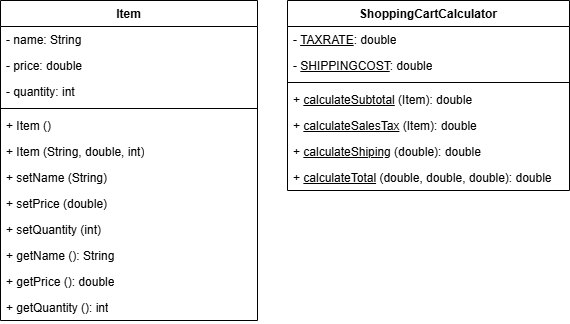

The diagram above was exported from draw.io. Its source (the exported page's mxGraphModel, read from the mxfile embedded in the PNG):
<mxGraphModel dx="1056" dy="788" grid="0" gridSize="10" guides="1" tooltips="1" connect="1" arrows="1" fold="1" page="0" pageScale="1" pageWidth="850" pageHeight="1100" math="0" shadow="0">
  <root>
    <mxCell id="0" />
    <mxCell id="1" parent="0" />
    <mxCell id="3aNYiJNPA7y2yglRmXxV-5" value="Item" style="swimlane;fontStyle=1;align=center;verticalAlign=top;childLayout=stackLayout;horizontal=1;startSize=26;horizontalStack=0;resizeParent=1;resizeParentMax=0;resizeLast=0;collapsible=1;marginBottom=0;whiteSpace=wrap;html=1;" vertex="1" parent="1">
      <mxGeometry x="-46" y="3" width="257" height="320" as="geometry" />
    </mxCell>
    <mxCell id="3aNYiJNPA7y2yglRmXxV-6" value="- name: String" style="text;strokeColor=none;fillColor=none;align=left;verticalAlign=top;spacingLeft=4;spacingRight=4;overflow=hidden;rotatable=0;points=[[0,0.5],[1,0.5]];portConstraint=eastwest;whiteSpace=wrap;html=1;" vertex="1" parent="3aNYiJNPA7y2yglRmXxV-5">
      <mxGeometry y="26" width="257" height="26" as="geometry" />
    </mxCell>
    <mxCell id="3aNYiJNPA7y2yglRmXxV-9" value="- price: double" style="text;strokeColor=none;fillColor=none;align=left;verticalAlign=top;spacingLeft=4;spacingRight=4;overflow=hidden;rotatable=0;points=[[0,0.5],[1,0.5]];portConstraint=eastwest;whiteSpace=wrap;html=1;" vertex="1" parent="3aNYiJNPA7y2yglRmXxV-5">
      <mxGeometry y="52" width="257" height="26" as="geometry" />
    </mxCell>
    <mxCell id="3aNYiJNPA7y2yglRmXxV-10" value="- quantity: int" style="text;strokeColor=none;fillColor=none;align=left;verticalAlign=top;spacingLeft=4;spacingRight=4;overflow=hidden;rotatable=0;points=[[0,0.5],[1,0.5]];portConstraint=eastwest;whiteSpace=wrap;html=1;" vertex="1" parent="3aNYiJNPA7y2yglRmXxV-5">
      <mxGeometry y="78" width="257" height="26" as="geometry" />
    </mxCell>
    <mxCell id="3aNYiJNPA7y2yglRmXxV-7" value="" style="line;strokeWidth=1;fillColor=none;align=left;verticalAlign=middle;spacingTop=-1;spacingLeft=3;spacingRight=3;rotatable=0;labelPosition=right;points=[];portConstraint=eastwest;strokeColor=inherit;" vertex="1" parent="3aNYiJNPA7y2yglRmXxV-5">
      <mxGeometry y="104" width="257" height="8" as="geometry" />
    </mxCell>
    <mxCell id="3aNYiJNPA7y2yglRmXxV-8" value="+ Item ()" style="text;strokeColor=none;fillColor=none;align=left;verticalAlign=top;spacingLeft=4;spacingRight=4;overflow=hidden;rotatable=0;points=[[0,0.5],[1,0.5]];portConstraint=eastwest;whiteSpace=wrap;html=1;" vertex="1" parent="3aNYiJNPA7y2yglRmXxV-5">
      <mxGeometry y="112" width="257" height="26" as="geometry" />
    </mxCell>
    <mxCell id="3aNYiJNPA7y2yglRmXxV-11" value="+ Item (String, double, int)" style="text;strokeColor=none;fillColor=none;align=left;verticalAlign=top;spacingLeft=4;spacingRight=4;overflow=hidden;rotatable=0;points=[[0,0.5],[1,0.5]];portConstraint=eastwest;whiteSpace=wrap;html=1;" vertex="1" parent="3aNYiJNPA7y2yglRmXxV-5">
      <mxGeometry y="138" width="257" height="26" as="geometry" />
    </mxCell>
    <mxCell id="3aNYiJNPA7y2yglRmXxV-12" value="+ setName (String)" style="text;strokeColor=none;fillColor=none;align=left;verticalAlign=top;spacingLeft=4;spacingRight=4;overflow=hidden;rotatable=0;points=[[0,0.5],[1,0.5]];portConstraint=eastwest;whiteSpace=wrap;html=1;" vertex="1" parent="3aNYiJNPA7y2yglRmXxV-5">
      <mxGeometry y="164" width="257" height="26" as="geometry" />
    </mxCell>
    <mxCell id="3aNYiJNPA7y2yglRmXxV-13" value="+ setPrice (double)" style="text;strokeColor=none;fillColor=none;align=left;verticalAlign=top;spacingLeft=4;spacingRight=4;overflow=hidden;rotatable=0;points=[[0,0.5],[1,0.5]];portConstraint=eastwest;whiteSpace=wrap;html=1;" vertex="1" parent="3aNYiJNPA7y2yglRmXxV-5">
      <mxGeometry y="190" width="257" height="26" as="geometry" />
    </mxCell>
    <mxCell id="3aNYiJNPA7y2yglRmXxV-14" value="+ setQuantity (int)" style="text;strokeColor=none;fillColor=none;align=left;verticalAlign=top;spacingLeft=4;spacingRight=4;overflow=hidden;rotatable=0;points=[[0,0.5],[1,0.5]];portConstraint=eastwest;whiteSpace=wrap;html=1;" vertex="1" parent="3aNYiJNPA7y2yglRmXxV-5">
      <mxGeometry y="216" width="257" height="26" as="geometry" />
    </mxCell>
    <mxCell id="3aNYiJNPA7y2yglRmXxV-15" value="+ getName (): String" style="text;strokeColor=none;fillColor=none;align=left;verticalAlign=top;spacingLeft=4;spacingRight=4;overflow=hidden;rotatable=0;points=[[0,0.5],[1,0.5]];portConstraint=eastwest;whiteSpace=wrap;html=1;" vertex="1" parent="3aNYiJNPA7y2yglRmXxV-5">
      <mxGeometry y="242" width="257" height="26" as="geometry" />
    </mxCell>
    <mxCell id="3aNYiJNPA7y2yglRmXxV-16" value="+ getPrice (): double" style="text;strokeColor=none;fillColor=none;align=left;verticalAlign=top;spacingLeft=4;spacingRight=4;overflow=hidden;rotatable=0;points=[[0,0.5],[1,0.5]];portConstraint=eastwest;whiteSpace=wrap;html=1;" vertex="1" parent="3aNYiJNPA7y2yglRmXxV-5">
      <mxGeometry y="268" width="257" height="26" as="geometry" />
    </mxCell>
    <mxCell id="3aNYiJNPA7y2yglRmXxV-17" value="+ getQuantity (): int" style="text;strokeColor=none;fillColor=none;align=left;verticalAlign=top;spacingLeft=4;spacingRight=4;overflow=hidden;rotatable=0;points=[[0,0.5],[1,0.5]];portConstraint=eastwest;whiteSpace=wrap;html=1;" vertex="1" parent="3aNYiJNPA7y2yglRmXxV-5">
      <mxGeometry y="294" width="257" height="26" as="geometry" />
    </mxCell>
    <mxCell id="3aNYiJNPA7y2yglRmXxV-18" value="ShoppingCartCalculator" style="swimlane;fontStyle=1;align=center;verticalAlign=top;childLayout=stackLayout;horizontal=1;startSize=26;horizontalStack=0;resizeParent=1;resizeParentMax=0;resizeLast=0;collapsible=1;marginBottom=0;whiteSpace=wrap;html=1;" vertex="1" parent="1">
      <mxGeometry x="241" y="3" width="282" height="190" as="geometry" />
    </mxCell>
    <mxCell id="3aNYiJNPA7y2yglRmXxV-19" value="- &lt;u&gt;TAXRATE&lt;/u&gt;: double" style="text;strokeColor=none;fillColor=none;align=left;verticalAlign=top;spacingLeft=4;spacingRight=4;overflow=hidden;rotatable=0;points=[[0,0.5],[1,0.5]];portConstraint=eastwest;whiteSpace=wrap;html=1;" vertex="1" parent="3aNYiJNPA7y2yglRmXxV-18">
      <mxGeometry y="26" width="282" height="26" as="geometry" />
    </mxCell>
    <mxCell id="3aNYiJNPA7y2yglRmXxV-20" value="- &lt;u&gt;SHIPPINGCOST&lt;/u&gt;: double" style="text;strokeColor=none;fillColor=none;align=left;verticalAlign=top;spacingLeft=4;spacingRight=4;overflow=hidden;rotatable=0;points=[[0,0.5],[1,0.5]];portConstraint=eastwest;whiteSpace=wrap;html=1;" vertex="1" parent="3aNYiJNPA7y2yglRmXxV-18">
      <mxGeometry y="52" width="282" height="26" as="geometry" />
    </mxCell>
    <mxCell id="3aNYiJNPA7y2yglRmXxV-22" value="" style="line;strokeWidth=1;fillColor=none;align=left;verticalAlign=middle;spacingTop=-1;spacingLeft=3;spacingRight=3;rotatable=0;labelPosition=right;points=[];portConstraint=eastwest;strokeColor=inherit;" vertex="1" parent="3aNYiJNPA7y2yglRmXxV-18">
      <mxGeometry y="78" width="282" height="8" as="geometry" />
    </mxCell>
    <mxCell id="3aNYiJNPA7y2yglRmXxV-23" value="+ &lt;u&gt;calculateSubtotal&lt;/u&gt; (Item): double&amp;nbsp;" style="text;strokeColor=none;fillColor=none;align=left;verticalAlign=top;spacingLeft=4;spacingRight=4;overflow=hidden;rotatable=0;points=[[0,0.5],[1,0.5]];portConstraint=eastwest;whiteSpace=wrap;html=1;" vertex="1" parent="3aNYiJNPA7y2yglRmXxV-18">
      <mxGeometry y="86" width="282" height="26" as="geometry" />
    </mxCell>
    <mxCell id="3aNYiJNPA7y2yglRmXxV-24" value="+ &lt;u&gt;calculateSalesTax&lt;/u&gt;&amp;nbsp;(Item): double" style="text;strokeColor=none;fillColor=none;align=left;verticalAlign=top;spacingLeft=4;spacingRight=4;overflow=hidden;rotatable=0;points=[[0,0.5],[1,0.5]];portConstraint=eastwest;whiteSpace=wrap;html=1;" vertex="1" parent="3aNYiJNPA7y2yglRmXxV-18">
      <mxGeometry y="112" width="282" height="26" as="geometry" />
    </mxCell>
    <mxCell id="3aNYiJNPA7y2yglRmXxV-25" value="+ &lt;u&gt;calculateShiping&lt;/u&gt;&amp;nbsp;(double): double" style="text;strokeColor=none;fillColor=none;align=left;verticalAlign=top;spacingLeft=4;spacingRight=4;overflow=hidden;rotatable=0;points=[[0,0.5],[1,0.5]];portConstraint=eastwest;whiteSpace=wrap;html=1;" vertex="1" parent="3aNYiJNPA7y2yglRmXxV-18">
      <mxGeometry y="138" width="282" height="26" as="geometry" />
    </mxCell>
    <mxCell id="3aNYiJNPA7y2yglRmXxV-26" value="+ &lt;u&gt;calculateTotal&lt;/u&gt;&amp;nbsp;(double, double, double): double" style="text;strokeColor=none;fillColor=none;align=left;verticalAlign=top;spacingLeft=4;spacingRight=4;overflow=hidden;rotatable=0;points=[[0,0.5],[1,0.5]];portConstraint=eastwest;whiteSpace=wrap;html=1;" vertex="1" parent="3aNYiJNPA7y2yglRmXxV-18">
      <mxGeometry y="164" width="282" height="26" as="geometry" />
    </mxCell>
  </root>
</mxGraphModel>